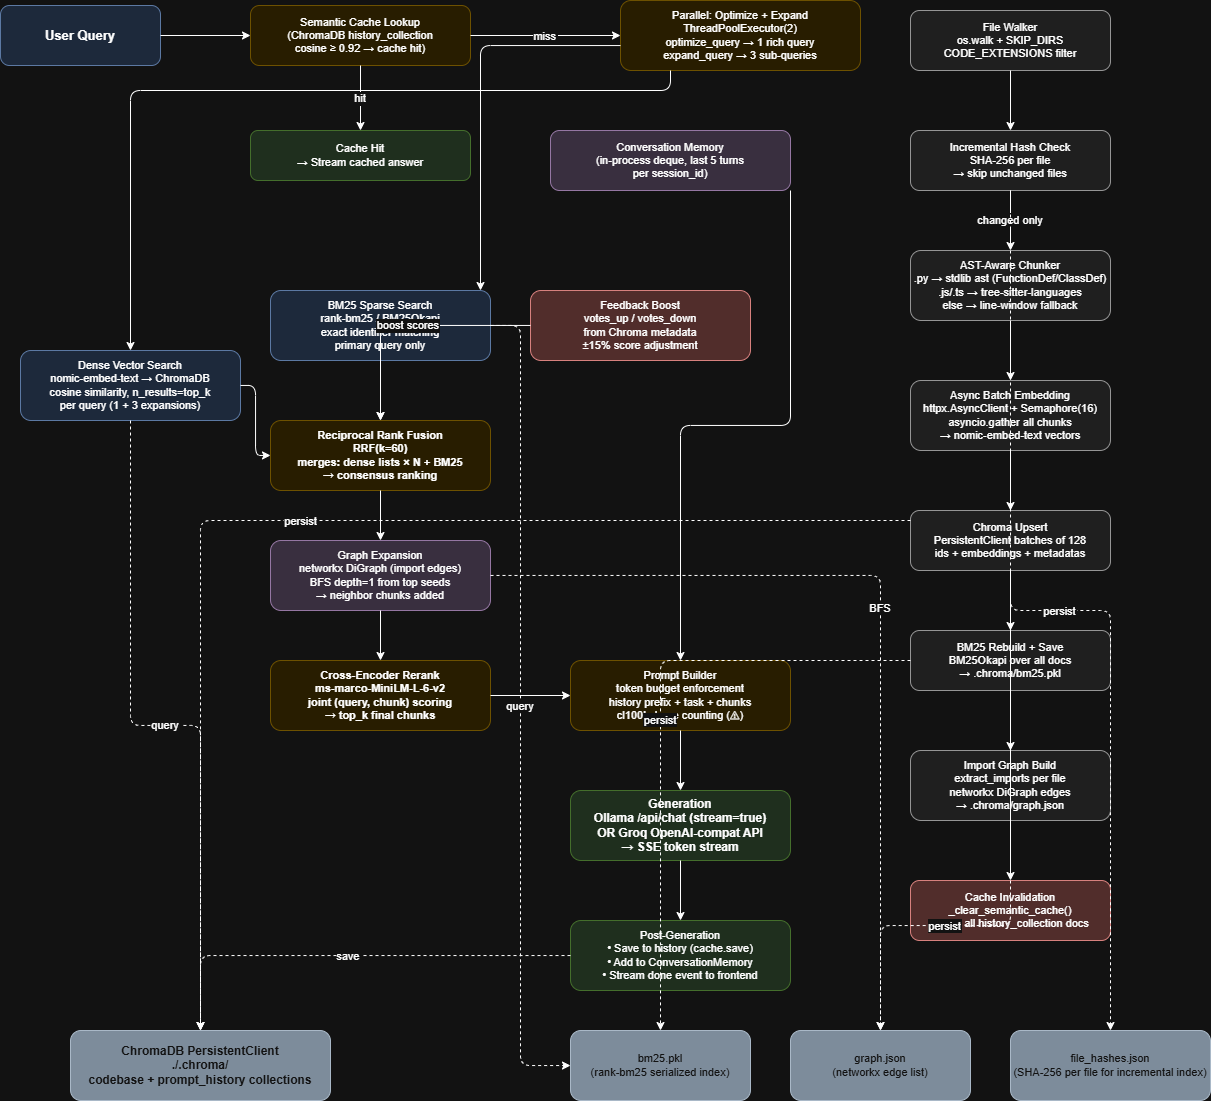

The diagram above was exported from draw.io. Its source (the exported page's mxGraphModel, read from the mxfile embedded in the PNG):
<mxGraphModel dx="1488" dy="782" grid="1" gridSize="10" guides="1" tooltips="1" connect="1" arrows="1" fold="1" page="1" pageScale="1" pageWidth="1654" pageHeight="1169" math="0" shadow="0">
  <root>
    <mxCell id="0" />
    <mxCell id="1" parent="0" />
    <mxCell id="10" parent="1" style="rounded=1;whiteSpace=wrap;html=1;fillColor=#dae8fc;strokeColor=#6c8ebf;fontStyle=1;fontSize=13;" value="User Query" vertex="1">
      <mxGeometry height="60" width="160" x="70" y="75" as="geometry" />
    </mxCell>
    <mxCell id="11" parent="1" style="rounded=1;whiteSpace=wrap;html=1;fillColor=#fff2cc;strokeColor=#d6b656;fontSize=11;" value="Semantic Cache Lookup&#10;(ChromaDB history_collection&#10;cosine ≥ 0.92 → cache hit)" vertex="1">
      <mxGeometry height="60" width="220" x="320" y="75" as="geometry" />
    </mxCell>
    <mxCell id="12" parent="1" style="rounded=1;whiteSpace=wrap;html=1;fillColor=#d5e8d4;strokeColor=#82b366;fontSize=11;" value="Cache Hit&#10;→ Stream cached answer" vertex="1">
      <mxGeometry height="50" width="220" x="320" y="200" as="geometry" />
    </mxCell>
    <mxCell id="13" parent="1" style="rounded=1;whiteSpace=wrap;html=1;fillColor=#fff2cc;strokeColor=#d6b656;fontSize=11;" value="Parallel: Optimize + Expand&#10;ThreadPoolExecutor(2)&#10;optimize_query → 1 rich query&#10;expand_query → 3 sub-queries" vertex="1">
      <mxGeometry height="70" width="240" x="690" y="70" as="geometry" />
    </mxCell>
    <mxCell id="14" parent="1" style="rounded=1;whiteSpace=wrap;html=1;fillColor=#e1d5e7;strokeColor=#9673a6;fontSize=11;" value="Conversation Memory&#10;(in-process deque, last 5 turns&#10;per session_id)" vertex="1">
      <mxGeometry height="60" width="240" x="620" y="200" as="geometry" />
    </mxCell>
    <mxCell id="20" parent="1" style="rounded=1;whiteSpace=wrap;html=1;fillColor=#dae8fc;strokeColor=#6c8ebf;fontSize=11;" value="Dense Vector Search&#10;nomic-embed-text → ChromaDB&#10;cosine similarity, n_results=top_k&#10;per query (1 + 3 expansions)" vertex="1">
      <mxGeometry height="70" width="220" x="90" y="420" as="geometry" />
    </mxCell>
    <mxCell id="21" parent="1" style="rounded=1;whiteSpace=wrap;html=1;fillColor=#dae8fc;strokeColor=#6c8ebf;fontSize=11;" value="BM25 Sparse Search&#10;rank-bm25 / BM25Okapi&#10;exact identifier matching&#10;primary query only" vertex="1">
      <mxGeometry height="70" width="220" x="340" y="360" as="geometry" />
    </mxCell>
    <mxCell id="22" parent="1" style="rounded=1;whiteSpace=wrap;html=1;fillColor=#f8cecc;strokeColor=#b85450;fontSize=11;" value="Feedback Boost&#10;votes_up / votes_down&#10;from Chroma metadata&#10;±15% score adjustment" vertex="1">
      <mxGeometry height="70" width="220" x="600" y="360" as="geometry" />
    </mxCell>
    <mxCell id="30" parent="1" style="rounded=1;whiteSpace=wrap;html=1;fillColor=#fff2cc;strokeColor=#d6b656;fontStyle=1;fontSize=11;" value="Reciprocal Rank Fusion&#10;RRF(k=60)&#10;merges: dense lists × N + BM25&#10;→ consensus ranking" vertex="1">
      <mxGeometry height="70" width="220" x="340" y="490" as="geometry" />
    </mxCell>
    <mxCell id="31" parent="1" style="rounded=1;whiteSpace=wrap;html=1;fillColor=#e1d5e7;strokeColor=#9673a6;fontSize=11;" value="Graph Expansion&#10;networkx DiGraph (import edges)&#10;BFS depth=1 from top seeds&#10;→ neighbor chunks added" vertex="1">
      <mxGeometry height="70" width="220" x="340" y="610" as="geometry" />
    </mxCell>
    <mxCell id="32" parent="1" style="rounded=1;whiteSpace=wrap;html=1;fillColor=#fff2cc;strokeColor=#d6b656;fontStyle=1;fontSize=11;" value="Cross-Encoder Rerank&#10;ms-marco-MiniLM-L-6-v2&#10;joint (query, chunk) scoring&#10;→ top_k final chunks" vertex="1">
      <mxGeometry height="70" width="220" x="340" y="730" as="geometry" />
    </mxCell>
    <mxCell id="40" parent="1" style="rounded=1;whiteSpace=wrap;html=1;fillColor=#fff2cc;strokeColor=#d6b656;fontSize=11;" value="Prompt Builder&#10;token budget enforcement&#10;history prefix + task + chunks&#10;cl100k_base counting (⚠)" vertex="1">
      <mxGeometry height="70" width="220" x="640" y="730" as="geometry" />
    </mxCell>
    <mxCell id="41" parent="1" style="rounded=1;whiteSpace=wrap;html=1;fillColor=#d5e8d4;strokeColor=#82b366;fontStyle=1;fontSize=12;" value="Generation&#10;Ollama /api/chat (stream=true)&#10;OR Groq OpenAI-compat API&#10;→ SSE token stream" vertex="1">
      <mxGeometry height="70" width="220" x="640" y="860" as="geometry" />
    </mxCell>
    <mxCell id="42" parent="1" style="rounded=1;whiteSpace=wrap;html=1;fillColor=#d5e8d4;strokeColor=#82b366;fontSize=11;" value="Post-Generation&#10;• Save to history (cache.save)&#10;• Add to ConversationMemory&#10;• Stream done event to frontend" vertex="1">
      <mxGeometry height="70" width="220" x="640" y="990" as="geometry" />
    </mxCell>
    <mxCell id="50" parent="1" style="rounded=1;whiteSpace=wrap;html=1;fillColor=#f0f0f0;strokeColor=#666666;fontSize=11;" value="File Walker&#10;os.walk + SKIP_DIRS&#10;CODE_EXTENSIONS filter" vertex="1">
      <mxGeometry height="60" width="200" x="980" y="80" as="geometry" />
    </mxCell>
    <mxCell id="51" parent="1" style="rounded=1;whiteSpace=wrap;html=1;fillColor=#f0f0f0;strokeColor=#666666;fontSize=11;" value="Incremental Hash Check&#10;SHA-256 per file&#10;→ skip unchanged files" vertex="1">
      <mxGeometry height="60" width="200" x="980" y="200" as="geometry" />
    </mxCell>
    <mxCell id="52" parent="1" style="rounded=1;whiteSpace=wrap;html=1;fillColor=#f0f0f0;strokeColor=#666666;fontSize=11;" value="AST-Aware Chunker&#10;.py → stdlib ast (FunctionDef/ClassDef)&#10;.js/.ts → tree-sitter-languages&#10;else → line-window fallback" vertex="1">
      <mxGeometry height="70" width="200" x="980" y="320" as="geometry" />
    </mxCell>
    <mxCell id="53" parent="1" style="rounded=1;whiteSpace=wrap;html=1;fillColor=#f0f0f0;strokeColor=#666666;fontSize=11;" value="Async Batch Embedding&#10;httpx.AsyncClient + Semaphore(16)&#10;asyncio.gather all chunks&#10;→ nomic-embed-text vectors" vertex="1">
      <mxGeometry height="70" width="200" x="980" y="450" as="geometry" />
    </mxCell>
    <mxCell id="54" parent="1" style="rounded=1;whiteSpace=wrap;html=1;fillColor=#f0f0f0;strokeColor=#666666;fontSize=11;" value="Chroma Upsert&#10;PersistentClient batches of 128&#10;ids + embeddings + metadatas" vertex="1">
      <mxGeometry height="60" width="200" x="980" y="580" as="geometry" />
    </mxCell>
    <mxCell id="55" parent="1" style="rounded=1;whiteSpace=wrap;html=1;fillColor=#f0f0f0;strokeColor=#666666;fontSize=11;" value="BM25 Rebuild + Save&#10;BM25Okapi over all docs&#10;→ .chroma/bm25.pkl" vertex="1">
      <mxGeometry height="60" width="200" x="980" y="700" as="geometry" />
    </mxCell>
    <mxCell id="56" parent="1" style="rounded=1;whiteSpace=wrap;html=1;fillColor=#f0f0f0;strokeColor=#666666;fontSize=11;" value="Import Graph Build&#10;extract_imports per file&#10;networkx DiGraph edges&#10;→ .chroma/graph.json" vertex="1">
      <mxGeometry height="70" width="200" x="980" y="820" as="geometry" />
    </mxCell>
    <mxCell id="57" parent="1" style="rounded=1;whiteSpace=wrap;html=1;fillColor=#f8cecc;strokeColor=#b85450;fontSize=11;" value="Cache Invalidation&#10;_clear_semantic_cache()&#10;delete all history_collection docs" vertex="1">
      <mxGeometry height="60" width="200" x="980" y="950" as="geometry" />
    </mxCell>
    <mxCell id="60" parent="1" style="rounded=1;whiteSpace=wrap;html=1;fillColor=#647687;strokeColor=#314354;fontColor=#ffffff;fontStyle=1;fontSize=12;" value="ChromaDB PersistentClient&#10;./.chroma/&#10;codebase + prompt_history collections" vertex="1">
      <mxGeometry height="70" width="260" x="140" y="1100" as="geometry" />
    </mxCell>
    <mxCell id="61" parent="1" style="rounded=1;whiteSpace=wrap;html=1;fillColor=#647687;strokeColor=#314354;fontColor=#ffffff;fontSize=11;" value="bm25.pkl&#10;(rank-bm25 serialized index)" vertex="1">
      <mxGeometry height="70" width="180" x="640" y="1100" as="geometry" />
    </mxCell>
    <mxCell id="62" parent="1" style="rounded=1;whiteSpace=wrap;html=1;fillColor=#647687;strokeColor=#314354;fontColor=#ffffff;fontSize=11;" value="graph.json&#10;(networkx edge list)" vertex="1">
      <mxGeometry height="70" width="180" x="860" y="1100" as="geometry" />
    </mxCell>
    <mxCell id="63" parent="1" style="rounded=1;whiteSpace=wrap;html=1;fillColor=#647687;strokeColor=#314354;fontColor=#ffffff;fontSize=11;" value="file_hashes.json&#10;(SHA-256 per file for incremental index)" vertex="1">
      <mxGeometry height="70" width="200" x="1080" y="1100" as="geometry" />
    </mxCell>
    <mxCell id="e1" edge="1" parent="1" source="10" style="edgeStyle=orthogonalEdgeStyle;" target="11">
      <mxGeometry relative="1" as="geometry" />
    </mxCell>
    <mxCell id="e2" edge="1" parent="1" source="11" style="edgeStyle=orthogonalEdgeStyle;" target="13" value="miss">
      <mxGeometry relative="1" as="geometry" />
    </mxCell>
    <mxCell id="e3" edge="1" parent="1" source="11" style="edgeStyle=orthogonalEdgeStyle;" target="12" value="hit">
      <mxGeometry relative="1" as="geometry" />
    </mxCell>
    <mxCell id="e4" edge="1" parent="1" source="13" style="edgeStyle=orthogonalEdgeStyle;" target="20">
      <mxGeometry relative="1" as="geometry">
        <Array as="points">
          <mxPoint x="740" y="160" />
          <mxPoint x="200" y="160" />
        </Array>
      </mxGeometry>
    </mxCell>
    <mxCell id="e5" edge="1" parent="1" source="13" style="edgeStyle=orthogonalEdgeStyle;" target="21">
      <mxGeometry relative="1" as="geometry">
        <Array as="points">
          <mxPoint x="550" y="115" />
        </Array>
      </mxGeometry>
    </mxCell>
    <mxCell id="e6" edge="1" parent="1" source="14" style="edgeStyle=orthogonalEdgeStyle;" target="40">
      <mxGeometry relative="1" as="geometry">
        <Array as="points">
          <mxPoint x="860" y="495" />
          <mxPoint x="750" y="495" />
        </Array>
      </mxGeometry>
    </mxCell>
    <mxCell id="e7" edge="1" parent="1" source="20" style="edgeStyle=orthogonalEdgeStyle;" target="30">
      <mxGeometry relative="1" as="geometry" />
    </mxCell>
    <mxCell id="e8" edge="1" parent="1" source="21" style="edgeStyle=orthogonalEdgeStyle;" target="30">
      <mxGeometry relative="1" as="geometry" />
    </mxCell>
    <mxCell id="e9" edge="1" parent="1" source="22" style="edgeStyle=orthogonalEdgeStyle;" target="30" value="boost scores">
      <mxGeometry relative="1" as="geometry" />
    </mxCell>
    <mxCell id="e10" edge="1" parent="1" source="30" style="edgeStyle=orthogonalEdgeStyle;" target="31">
      <mxGeometry relative="1" as="geometry" />
    </mxCell>
    <mxCell id="e11" edge="1" parent="1" source="31" style="edgeStyle=orthogonalEdgeStyle;" target="32">
      <mxGeometry relative="1" as="geometry" />
    </mxCell>
    <mxCell id="e12" edge="1" parent="1" source="32" style="edgeStyle=orthogonalEdgeStyle;" target="40">
      <mxGeometry relative="1" as="geometry" />
    </mxCell>
    <mxCell id="e13" edge="1" parent="1" source="40" style="edgeStyle=orthogonalEdgeStyle;" target="41">
      <mxGeometry relative="1" as="geometry" />
    </mxCell>
    <mxCell id="e14" edge="1" parent="1" source="41" style="edgeStyle=orthogonalEdgeStyle;" target="42">
      <mxGeometry relative="1" as="geometry" />
    </mxCell>
    <mxCell id="e15" edge="1" parent="1" source="20" style="edgeStyle=orthogonalEdgeStyle;dashed=1;" target="60" value="query">
      <mxGeometry relative="1" as="geometry" />
    </mxCell>
    <mxCell id="e16" edge="1" parent="1" source="21" style="edgeStyle=orthogonalEdgeStyle;dashed=1;" target="61" value="query">
      <mxGeometry relative="1" as="geometry">
        <Array as="points">
          <mxPoint x="590" y="395" />
          <mxPoint x="590" y="1135" />
        </Array>
      </mxGeometry>
    </mxCell>
    <mxCell id="e17" edge="1" parent="1" source="31" style="edgeStyle=orthogonalEdgeStyle;dashed=1;" target="62" value="BFS">
      <mxGeometry relative="1" as="geometry" />
    </mxCell>
    <mxCell id="e18" edge="1" parent="1" source="42" style="edgeStyle=orthogonalEdgeStyle;dashed=1;" target="60" value="save">
      <mxGeometry relative="1" as="geometry" />
    </mxCell>
    <mxCell id="e20" edge="1" parent="1" source="50" style="edgeStyle=orthogonalEdgeStyle;" target="51">
      <mxGeometry relative="1" as="geometry" />
    </mxCell>
    <mxCell id="e21" edge="1" parent="1" source="51" style="edgeStyle=orthogonalEdgeStyle;" target="52" value="changed only">
      <mxGeometry relative="1" as="geometry" />
    </mxCell>
    <mxCell id="e22" edge="1" parent="1" source="52" style="edgeStyle=orthogonalEdgeStyle;" target="53">
      <mxGeometry relative="1" as="geometry" />
    </mxCell>
    <mxCell id="e23" edge="1" parent="1" source="53" style="edgeStyle=orthogonalEdgeStyle;" target="54">
      <mxGeometry relative="1" as="geometry" />
    </mxCell>
    <mxCell id="e24" edge="1" parent="1" source="54" style="edgeStyle=orthogonalEdgeStyle;" target="55">
      <mxGeometry relative="1" as="geometry" />
    </mxCell>
    <mxCell id="e25" edge="1" parent="1" source="54" style="edgeStyle=orthogonalEdgeStyle;" target="56">
      <mxGeometry relative="1" as="geometry" />
    </mxCell>
    <mxCell id="e26" edge="1" parent="1" source="54" style="edgeStyle=orthogonalEdgeStyle;" target="57">
      <mxGeometry relative="1" as="geometry" />
    </mxCell>
    <mxCell id="e27" edge="1" parent="1" source="54" style="edgeStyle=orthogonalEdgeStyle;dashed=1;" target="60" value="persist">
      <mxGeometry relative="1" as="geometry">
        <Array as="points">
          <mxPoint x="270" y="590" />
        </Array>
      </mxGeometry>
    </mxCell>
    <mxCell id="e28" edge="1" parent="1" source="55" style="edgeStyle=orthogonalEdgeStyle;dashed=1;" target="61" value="persist">
      <mxGeometry relative="1" as="geometry" />
    </mxCell>
    <mxCell id="e29" edge="1" parent="1" source="56" style="edgeStyle=orthogonalEdgeStyle;dashed=1;" target="62" value="persist">
      <mxGeometry relative="1" as="geometry" />
    </mxCell>
    <mxCell id="e30" edge="1" parent="1" source="51" style="edgeStyle=orthogonalEdgeStyle;dashed=1;" target="63" value="persist">
      <mxGeometry relative="1" as="geometry" />
    </mxCell>
  </root>
</mxGraphModel>